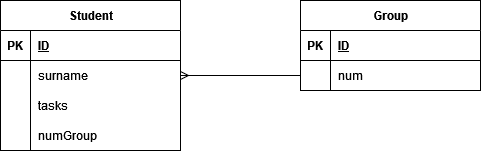

The diagram above was exported from draw.io. Its source (the exported page's mxGraphModel, read from the mxfile embedded in the PNG):
<mxGraphModel dx="1434" dy="754" grid="1" gridSize="10" guides="1" tooltips="1" connect="1" arrows="1" fold="1" page="1" pageScale="1" pageWidth="827" pageHeight="1169" background="#ffffff" math="0" shadow="0">
  <root>
    <mxCell id="0" />
    <mxCell id="1" parent="0" />
    <mxCell id="ArPY0uSYtpPeVEweOnwi-1" value="Student" style="shape=table;startSize=30;container=1;collapsible=1;childLayout=tableLayout;fixedRows=1;rowLines=0;fontStyle=1;align=center;resizeLast=1;html=1;" vertex="1" parent="1">
      <mxGeometry x="100" y="120" width="180" height="150" as="geometry" />
    </mxCell>
    <mxCell id="ArPY0uSYtpPeVEweOnwi-2" value="" style="shape=tableRow;horizontal=0;startSize=0;swimlaneHead=0;swimlaneBody=0;fillColor=none;collapsible=0;dropTarget=0;points=[[0,0.5],[1,0.5]];portConstraint=eastwest;top=0;left=0;right=0;bottom=1;" vertex="1" parent="ArPY0uSYtpPeVEweOnwi-1">
      <mxGeometry y="30" width="180" height="30" as="geometry" />
    </mxCell>
    <mxCell id="ArPY0uSYtpPeVEweOnwi-3" value="PK" style="shape=partialRectangle;connectable=0;fillColor=none;top=0;left=0;bottom=0;right=0;fontStyle=1;overflow=hidden;whiteSpace=wrap;html=1;" vertex="1" parent="ArPY0uSYtpPeVEweOnwi-2">
      <mxGeometry width="30" height="30" as="geometry">
        <mxRectangle width="30" height="30" as="alternateBounds" />
      </mxGeometry>
    </mxCell>
    <mxCell id="ArPY0uSYtpPeVEweOnwi-4" value="ID" style="shape=partialRectangle;connectable=0;fillColor=none;top=0;left=0;bottom=0;right=0;align=left;spacingLeft=6;fontStyle=5;overflow=hidden;whiteSpace=wrap;html=1;" vertex="1" parent="ArPY0uSYtpPeVEweOnwi-2">
      <mxGeometry x="30" width="150" height="30" as="geometry">
        <mxRectangle width="150" height="30" as="alternateBounds" />
      </mxGeometry>
    </mxCell>
    <mxCell id="ArPY0uSYtpPeVEweOnwi-5" value="" style="shape=tableRow;horizontal=0;startSize=0;swimlaneHead=0;swimlaneBody=0;fillColor=none;collapsible=0;dropTarget=0;points=[[0,0.5],[1,0.5]];portConstraint=eastwest;top=0;left=0;right=0;bottom=0;" vertex="1" parent="ArPY0uSYtpPeVEweOnwi-1">
      <mxGeometry y="60" width="180" height="30" as="geometry" />
    </mxCell>
    <mxCell id="ArPY0uSYtpPeVEweOnwi-6" value="" style="shape=partialRectangle;connectable=0;fillColor=none;top=0;left=0;bottom=0;right=0;editable=1;overflow=hidden;whiteSpace=wrap;html=1;" vertex="1" parent="ArPY0uSYtpPeVEweOnwi-5">
      <mxGeometry width="30" height="30" as="geometry">
        <mxRectangle width="30" height="30" as="alternateBounds" />
      </mxGeometry>
    </mxCell>
    <mxCell id="ArPY0uSYtpPeVEweOnwi-7" value="surname" style="shape=partialRectangle;connectable=0;fillColor=none;top=0;left=0;bottom=0;right=0;align=left;spacingLeft=6;overflow=hidden;whiteSpace=wrap;html=1;" vertex="1" parent="ArPY0uSYtpPeVEweOnwi-5">
      <mxGeometry x="30" width="150" height="30" as="geometry">
        <mxRectangle width="150" height="30" as="alternateBounds" />
      </mxGeometry>
    </mxCell>
    <mxCell id="ArPY0uSYtpPeVEweOnwi-8" value="" style="shape=tableRow;horizontal=0;startSize=0;swimlaneHead=0;swimlaneBody=0;fillColor=none;collapsible=0;dropTarget=0;points=[[0,0.5],[1,0.5]];portConstraint=eastwest;top=0;left=0;right=0;bottom=0;" vertex="1" parent="ArPY0uSYtpPeVEweOnwi-1">
      <mxGeometry y="90" width="180" height="30" as="geometry" />
    </mxCell>
    <mxCell id="ArPY0uSYtpPeVEweOnwi-9" value="" style="shape=partialRectangle;connectable=0;fillColor=none;top=0;left=0;bottom=0;right=0;editable=1;overflow=hidden;whiteSpace=wrap;html=1;" vertex="1" parent="ArPY0uSYtpPeVEweOnwi-8">
      <mxGeometry width="30" height="30" as="geometry">
        <mxRectangle width="30" height="30" as="alternateBounds" />
      </mxGeometry>
    </mxCell>
    <mxCell id="ArPY0uSYtpPeVEweOnwi-10" value="tasks" style="shape=partialRectangle;connectable=0;fillColor=none;top=0;left=0;bottom=0;right=0;align=left;spacingLeft=6;overflow=hidden;whiteSpace=wrap;html=1;" vertex="1" parent="ArPY0uSYtpPeVEweOnwi-8">
      <mxGeometry x="30" width="150" height="30" as="geometry">
        <mxRectangle width="150" height="30" as="alternateBounds" />
      </mxGeometry>
    </mxCell>
    <mxCell id="ArPY0uSYtpPeVEweOnwi-11" value="" style="shape=tableRow;horizontal=0;startSize=0;swimlaneHead=0;swimlaneBody=0;fillColor=none;collapsible=0;dropTarget=0;points=[[0,0.5],[1,0.5]];portConstraint=eastwest;top=0;left=0;right=0;bottom=0;" vertex="1" parent="ArPY0uSYtpPeVEweOnwi-1">
      <mxGeometry y="120" width="180" height="30" as="geometry" />
    </mxCell>
    <mxCell id="ArPY0uSYtpPeVEweOnwi-12" value="" style="shape=partialRectangle;connectable=0;fillColor=none;top=0;left=0;bottom=0;right=0;editable=1;overflow=hidden;whiteSpace=wrap;html=1;" vertex="1" parent="ArPY0uSYtpPeVEweOnwi-11">
      <mxGeometry width="30" height="30" as="geometry">
        <mxRectangle width="30" height="30" as="alternateBounds" />
      </mxGeometry>
    </mxCell>
    <mxCell id="ArPY0uSYtpPeVEweOnwi-13" value="numGroup" style="shape=partialRectangle;connectable=0;fillColor=none;top=0;left=0;bottom=0;right=0;align=left;spacingLeft=6;overflow=hidden;whiteSpace=wrap;html=1;" vertex="1" parent="ArPY0uSYtpPeVEweOnwi-11">
      <mxGeometry x="30" width="150" height="30" as="geometry">
        <mxRectangle width="150" height="30" as="alternateBounds" />
      </mxGeometry>
    </mxCell>
    <mxCell id="ArPY0uSYtpPeVEweOnwi-14" value="Group" style="shape=table;startSize=30;container=1;collapsible=1;childLayout=tableLayout;fixedRows=1;rowLines=0;fontStyle=1;align=center;resizeLast=1;html=1;" vertex="1" parent="1">
      <mxGeometry x="400" y="120" width="180" height="90" as="geometry" />
    </mxCell>
    <mxCell id="ArPY0uSYtpPeVEweOnwi-15" value="" style="shape=tableRow;horizontal=0;startSize=0;swimlaneHead=0;swimlaneBody=0;fillColor=none;collapsible=0;dropTarget=0;points=[[0,0.5],[1,0.5]];portConstraint=eastwest;top=0;left=0;right=0;bottom=1;" vertex="1" parent="ArPY0uSYtpPeVEweOnwi-14">
      <mxGeometry y="30" width="180" height="30" as="geometry" />
    </mxCell>
    <mxCell id="ArPY0uSYtpPeVEweOnwi-16" value="PK" style="shape=partialRectangle;connectable=0;fillColor=none;top=0;left=0;bottom=0;right=0;fontStyle=1;overflow=hidden;whiteSpace=wrap;html=1;" vertex="1" parent="ArPY0uSYtpPeVEweOnwi-15">
      <mxGeometry width="30" height="30" as="geometry">
        <mxRectangle width="30" height="30" as="alternateBounds" />
      </mxGeometry>
    </mxCell>
    <mxCell id="ArPY0uSYtpPeVEweOnwi-17" value="ID" style="shape=partialRectangle;connectable=0;fillColor=none;top=0;left=0;bottom=0;right=0;align=left;spacingLeft=6;fontStyle=5;overflow=hidden;whiteSpace=wrap;html=1;" vertex="1" parent="ArPY0uSYtpPeVEweOnwi-15">
      <mxGeometry x="30" width="150" height="30" as="geometry">
        <mxRectangle width="150" height="30" as="alternateBounds" />
      </mxGeometry>
    </mxCell>
    <mxCell id="ArPY0uSYtpPeVEweOnwi-18" value="" style="shape=tableRow;horizontal=0;startSize=0;swimlaneHead=0;swimlaneBody=0;fillColor=none;collapsible=0;dropTarget=0;points=[[0,0.5],[1,0.5]];portConstraint=eastwest;top=0;left=0;right=0;bottom=0;" vertex="1" parent="ArPY0uSYtpPeVEweOnwi-14">
      <mxGeometry y="60" width="180" height="30" as="geometry" />
    </mxCell>
    <mxCell id="ArPY0uSYtpPeVEweOnwi-19" value="" style="shape=partialRectangle;connectable=0;fillColor=none;top=0;left=0;bottom=0;right=0;editable=1;overflow=hidden;whiteSpace=wrap;html=1;" vertex="1" parent="ArPY0uSYtpPeVEweOnwi-18">
      <mxGeometry width="30" height="30" as="geometry">
        <mxRectangle width="30" height="30" as="alternateBounds" />
      </mxGeometry>
    </mxCell>
    <mxCell id="ArPY0uSYtpPeVEweOnwi-20" value="num" style="shape=partialRectangle;connectable=0;fillColor=none;top=0;left=0;bottom=0;right=0;align=left;spacingLeft=6;overflow=hidden;whiteSpace=wrap;html=1;" vertex="1" parent="ArPY0uSYtpPeVEweOnwi-18">
      <mxGeometry x="30" width="150" height="30" as="geometry">
        <mxRectangle width="150" height="30" as="alternateBounds" />
      </mxGeometry>
    </mxCell>
    <mxCell id="ArPY0uSYtpPeVEweOnwi-28" value="" style="edgeStyle=entityRelationEdgeStyle;fontSize=12;html=1;endArrow=ERmany;rounded=0;" edge="1" parent="1" source="ArPY0uSYtpPeVEweOnwi-18" target="ArPY0uSYtpPeVEweOnwi-5">
      <mxGeometry width="100" height="100" relative="1" as="geometry">
        <mxPoint x="408.02" y="220" as="sourcePoint" />
        <mxPoint x="300" y="390" as="targetPoint" />
      </mxGeometry>
    </mxCell>
  </root>
</mxGraphModel>